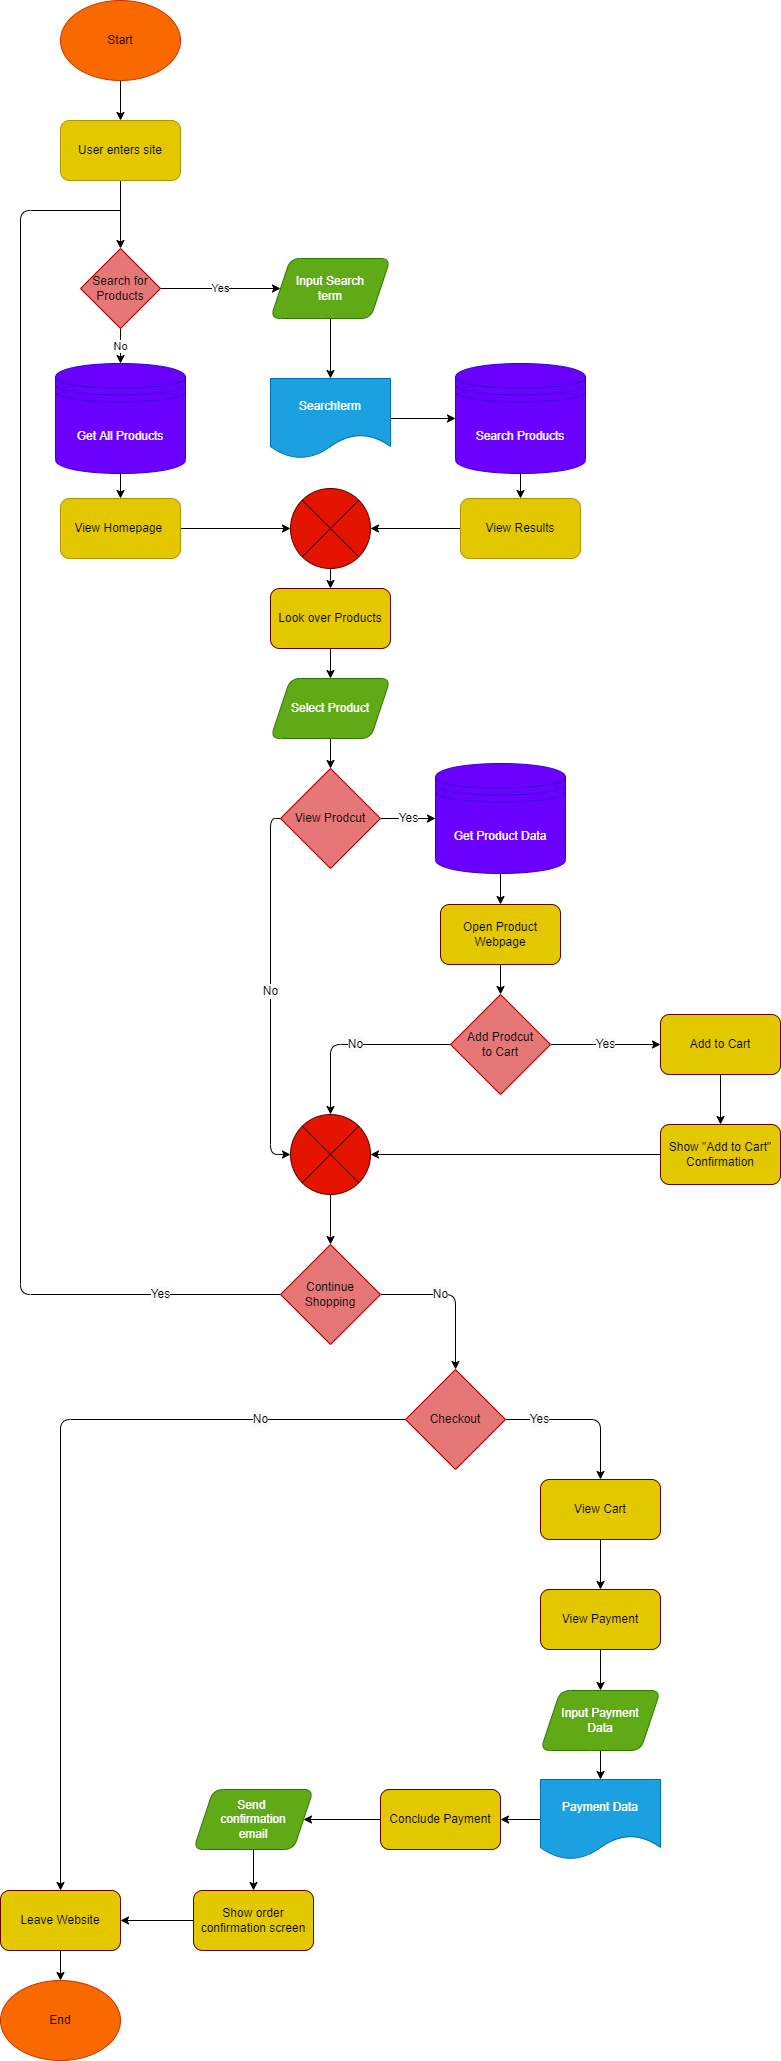

The diagram above was exported from draw.io. Its source (the exported page's mxGraphModel, read from the mxfile embedded in the PNG):
<mxGraphModel dx="1115" dy="790" grid="1" gridSize="10" guides="1" tooltips="1" connect="1" arrows="1" fold="1" page="1" pageScale="1" pageWidth="850" pageHeight="1100" background="#ffffff" math="0" shadow="0">
  <root>
    <mxCell id="0" />
    <mxCell id="1" parent="0" />
    <mxCell id="4" style="edgeStyle=none;html=1;exitX=0.5;exitY=1;exitDx=0;exitDy=0;entryX=0.5;entryY=0;entryDx=0;entryDy=0;strokeColor=#000000;" edge="1" parent="1" source="2" target="3">
      <mxGeometry relative="1" as="geometry" />
    </mxCell>
    <mxCell id="2" value="Start" style="ellipse;whiteSpace=wrap;html=1;fillColor=#fa6800;fontColor=#000000;strokeColor=#C73500;" vertex="1" parent="1">
      <mxGeometry x="80" y="60" width="120" height="80" as="geometry" />
    </mxCell>
    <mxCell id="82" style="edgeStyle=orthogonalEdgeStyle;html=1;exitX=0.5;exitY=1;exitDx=0;exitDy=0;labelBackgroundColor=#FAFAFA;fontFamily=Helvetica;fontSize=12;fontColor=#000000;strokeColor=#000000;" edge="1" parent="1" source="3" target="5">
      <mxGeometry relative="1" as="geometry" />
    </mxCell>
    <mxCell id="3" value="User enters site" style="rounded=1;whiteSpace=wrap;html=1;fillColor=#e3c800;fontColor=#000000;strokeColor=#B09500;" vertex="1" parent="1">
      <mxGeometry x="80" y="180" width="120" height="60" as="geometry" />
    </mxCell>
    <mxCell id="8" value="No" style="edgeStyle=none;html=1;exitX=0.5;exitY=1;exitDx=0;exitDy=0;fontColor=#000000;fillColor=#f5f5f5;strokeColor=#000000;labelBackgroundColor=#FAFAFA;" edge="1" parent="1" source="5" target="54">
      <mxGeometry relative="1" as="geometry" />
    </mxCell>
    <mxCell id="11" value="Yes" style="edgeStyle=none;html=1;exitX=1;exitY=0.5;exitDx=0;exitDy=0;entryX=0;entryY=0.5;entryDx=0;entryDy=0;labelBackgroundColor=#FAFAFA;fontColor=#000000;strokeColor=#000000;" edge="1" parent="1" source="5" target="10">
      <mxGeometry relative="1" as="geometry" />
    </mxCell>
    <mxCell id="5" value="Search for&lt;br&gt;Products" style="rhombus;whiteSpace=wrap;html=1;fillColor=#E57777;fontColor=#000000;strokeColor=#B20000;" vertex="1" parent="1">
      <mxGeometry x="100" y="308" width="80" height="80" as="geometry" />
    </mxCell>
    <mxCell id="56" style="edgeStyle=orthogonalEdgeStyle;html=1;exitX=1;exitY=0.5;exitDx=0;exitDy=0;entryX=0;entryY=0.5;entryDx=0;entryDy=0;labelBackgroundColor=#FAFAFA;fontFamily=Helvetica;fontSize=12;fontColor=#000000;strokeColor=#000000;" edge="1" parent="1" source="7" target="21">
      <mxGeometry relative="1" as="geometry" />
    </mxCell>
    <mxCell id="7" value="View Homepage&amp;nbsp;" style="rounded=1;whiteSpace=wrap;html=1;fontColor=#000000;fillColor=#e3c800;strokeColor=#B09500;" vertex="1" parent="1">
      <mxGeometry x="80" y="558" width="120" height="60" as="geometry" />
    </mxCell>
    <mxCell id="17" style="edgeStyle=none;html=1;exitX=0.5;exitY=1;exitDx=0;exitDy=0;entryX=0.5;entryY=0;entryDx=0;entryDy=0;labelBackgroundColor=#FAFAFA;fontFamily=Helvetica;fontSize=12;fontColor=#000000;strokeColor=#000000;" edge="1" parent="1" source="10" target="12">
      <mxGeometry relative="1" as="geometry" />
    </mxCell>
    <mxCell id="10" value="Input Search&lt;br&gt;term" style="shape=parallelogram;perimeter=parallelogramPerimeter;whiteSpace=wrap;html=1;fixedSize=1;fontColor=#ffffff;fillColor=#60a917;perimeterSpacing=0;rounded=1;strokeColor=#2D7600;" vertex="1" parent="1">
      <mxGeometry x="290" y="318" width="120" height="60" as="geometry" />
    </mxCell>
    <mxCell id="52" style="edgeStyle=orthogonalEdgeStyle;html=1;exitX=1;exitY=0.5;exitDx=0;exitDy=0;entryX=0;entryY=0.5;entryDx=0;entryDy=0;labelBackgroundColor=#FAFAFA;fontFamily=Helvetica;fontSize=12;fontColor=#000000;strokeColor=#000000;" edge="1" parent="1" source="12" target="50">
      <mxGeometry relative="1" as="geometry" />
    </mxCell>
    <mxCell id="12" value="Searchterm" style="shape=document;whiteSpace=wrap;html=1;boundedLbl=1;rounded=1;fontColor=#ffffff;fillColor=#1ba1e2;strokeColor=#006EAF;" vertex="1" parent="1">
      <mxGeometry x="290" y="438" width="120" height="80" as="geometry" />
    </mxCell>
    <mxCell id="51" style="edgeStyle=orthogonalEdgeStyle;html=1;exitX=0;exitY=0.5;exitDx=0;exitDy=0;labelBackgroundColor=#FAFAFA;fontFamily=Helvetica;fontSize=12;fontColor=#000000;strokeColor=#000000;" edge="1" parent="1" source="14" target="21">
      <mxGeometry relative="1" as="geometry" />
    </mxCell>
    <mxCell id="14" value="View Results" style="rounded=1;whiteSpace=wrap;html=1;fontColor=#000000;fillColor=#e3c800;strokeColor=#B09500;" vertex="1" parent="1">
      <mxGeometry x="480" y="558" width="120" height="60" as="geometry" />
    </mxCell>
    <mxCell id="24" style="edgeStyle=orthogonalEdgeStyle;html=1;exitX=0.5;exitY=1;exitDx=0;exitDy=0;labelBackgroundColor=#FAFAFA;fontFamily=Helvetica;fontSize=12;fontColor=#000000;strokeColor=#000000;entryX=0.5;entryY=0;entryDx=0;entryDy=0;" edge="1" parent="1" source="21" target="25">
      <mxGeometry relative="1" as="geometry">
        <mxPoint x="350" y="638" as="targetPoint" />
      </mxGeometry>
    </mxCell>
    <mxCell id="21" value="" style="shape=sumEllipse;perimeter=ellipsePerimeter;whiteSpace=wrap;html=1;backgroundOutline=1;rounded=1;fontFamily=Helvetica;fontSize=12;fontColor=#ffffff;strokeColor=#610000;fillColor=#e51400;" vertex="1" parent="1">
      <mxGeometry x="310" y="548" width="80" height="80" as="geometry" />
    </mxCell>
    <mxCell id="30" style="edgeStyle=orthogonalEdgeStyle;html=1;exitX=0.5;exitY=1;exitDx=0;exitDy=0;labelBackgroundColor=#FAFAFA;fontFamily=Helvetica;fontSize=12;fontColor=#000000;strokeColor=#000000;" edge="1" parent="1" source="25" target="27">
      <mxGeometry relative="1" as="geometry" />
    </mxCell>
    <mxCell id="25" value="Look over Products" style="rounded=1;whiteSpace=wrap;html=1;fontFamily=Helvetica;fontSize=12;fontColor=#000000;strokeColor=#610000;fillColor=#e3c800;" vertex="1" parent="1">
      <mxGeometry x="290" y="648" width="120" height="60" as="geometry" />
    </mxCell>
    <mxCell id="32" style="edgeStyle=orthogonalEdgeStyle;html=1;exitX=0.5;exitY=1;exitDx=0;exitDy=0;labelBackgroundColor=#FAFAFA;fontFamily=Helvetica;fontSize=12;fontColor=#000000;strokeColor=#000000;" edge="1" parent="1" source="27" target="31">
      <mxGeometry relative="1" as="geometry" />
    </mxCell>
    <mxCell id="27" value="Select Product" style="shape=parallelogram;perimeter=parallelogramPerimeter;whiteSpace=wrap;html=1;fixedSize=1;rounded=1;fontFamily=Helvetica;fontSize=12;fontColor=#ffffff;strokeColor=#2D7600;fillColor=#60a917;" vertex="1" parent="1">
      <mxGeometry x="290" y="738" width="120" height="60" as="geometry" />
    </mxCell>
    <mxCell id="34" value="Yes" style="edgeStyle=orthogonalEdgeStyle;html=1;exitX=1;exitY=0.5;exitDx=0;exitDy=0;labelBackgroundColor=#FAFAFA;fontFamily=Helvetica;fontSize=12;fontColor=#000000;strokeColor=#000000;" edge="1" parent="1" source="31" target="57">
      <mxGeometry relative="1" as="geometry" />
    </mxCell>
    <mxCell id="59" value="No" style="edgeStyle=orthogonalEdgeStyle;html=1;exitX=0;exitY=0.5;exitDx=0;exitDy=0;entryX=0;entryY=0.5;entryDx=0;entryDy=0;labelBackgroundColor=#FAFAFA;fontFamily=Helvetica;fontSize=12;fontColor=#000000;strokeColor=#000000;" edge="1" parent="1" source="31" target="41">
      <mxGeometry relative="1" as="geometry" />
    </mxCell>
    <mxCell id="31" value="View Prodcut&lt;br&gt;" style="rhombus;whiteSpace=wrap;html=1;fillColor=#E57777;fontColor=#000000;strokeColor=#B20000;" vertex="1" parent="1">
      <mxGeometry x="300" y="828" width="100" height="100" as="geometry" />
    </mxCell>
    <mxCell id="36" style="edgeStyle=orthogonalEdgeStyle;html=1;exitX=0.5;exitY=1;exitDx=0;exitDy=0;entryX=0.5;entryY=0;entryDx=0;entryDy=0;labelBackgroundColor=#FAFAFA;fontFamily=Helvetica;fontSize=12;fontColor=#000000;strokeColor=#000000;" edge="1" parent="1" source="33" target="35">
      <mxGeometry relative="1" as="geometry" />
    </mxCell>
    <mxCell id="33" value="Open Product&lt;br&gt;Webpage" style="rounded=1;whiteSpace=wrap;html=1;fontFamily=Helvetica;fontSize=12;fontColor=#000000;strokeColor=#610000;fillColor=#e3c800;" vertex="1" parent="1">
      <mxGeometry x="460" y="964" width="120" height="60" as="geometry" />
    </mxCell>
    <mxCell id="39" value="Yes" style="edgeStyle=orthogonalEdgeStyle;html=1;exitX=1;exitY=0.5;exitDx=0;exitDy=0;labelBackgroundColor=#FAFAFA;fontFamily=Helvetica;fontSize=12;fontColor=#000000;strokeColor=#000000;entryX=0;entryY=0.5;entryDx=0;entryDy=0;" edge="1" parent="1" source="35" target="61">
      <mxGeometry relative="1" as="geometry" />
    </mxCell>
    <mxCell id="45" value="No" style="edgeStyle=orthogonalEdgeStyle;html=1;exitX=0;exitY=0.5;exitDx=0;exitDy=0;entryX=0.5;entryY=0;entryDx=0;entryDy=0;labelBackgroundColor=#FAFAFA;fontFamily=Helvetica;fontSize=12;fontColor=#000000;strokeColor=#000000;" edge="1" parent="1" source="35" target="41">
      <mxGeometry relative="1" as="geometry" />
    </mxCell>
    <mxCell id="35" value="Add Prodcut&lt;br&gt;to Cart" style="rhombus;whiteSpace=wrap;html=1;fillColor=#E57777;fontColor=#000000;strokeColor=#B20000;" vertex="1" parent="1">
      <mxGeometry x="470" y="1054" width="100" height="100" as="geometry" />
    </mxCell>
    <mxCell id="62" style="edgeStyle=orthogonalEdgeStyle;html=1;exitX=0;exitY=0.5;exitDx=0;exitDy=0;labelBackgroundColor=#FAFAFA;fontFamily=Helvetica;fontSize=12;fontColor=#000000;strokeColor=#000000;" edge="1" parent="1" source="38" target="41">
      <mxGeometry relative="1" as="geometry" />
    </mxCell>
    <mxCell id="38" value="Show &quot;Add to Cart&quot;&lt;br&gt;Confirmation" style="rounded=1;whiteSpace=wrap;html=1;fontFamily=Helvetica;fontSize=12;fontColor=#000000;strokeColor=#610000;fillColor=#e3c800;" vertex="1" parent="1">
      <mxGeometry x="680" y="1184" width="120" height="60" as="geometry" />
    </mxCell>
    <mxCell id="48" style="edgeStyle=orthogonalEdgeStyle;html=1;exitX=0.5;exitY=1;exitDx=0;exitDy=0;labelBackgroundColor=#FAFAFA;fontFamily=Helvetica;fontSize=12;fontColor=#000000;strokeColor=#000000;" edge="1" parent="1" source="41" target="47">
      <mxGeometry relative="1" as="geometry" />
    </mxCell>
    <mxCell id="41" value="" style="shape=sumEllipse;perimeter=ellipsePerimeter;whiteSpace=wrap;html=1;backgroundOutline=1;rounded=1;fontFamily=Helvetica;fontSize=12;fontColor=#ffffff;strokeColor=#610000;fillColor=#e51400;" vertex="1" parent="1">
      <mxGeometry x="310" y="1174" width="80" height="80" as="geometry" />
    </mxCell>
    <mxCell id="70" value="No" style="edgeStyle=orthogonalEdgeStyle;html=1;exitX=1;exitY=0.5;exitDx=0;exitDy=0;entryX=0.5;entryY=0;entryDx=0;entryDy=0;labelBackgroundColor=#FAFAFA;fontFamily=Helvetica;fontSize=12;fontColor=#000000;strokeColor=#000000;" edge="1" parent="1" source="47" target="69">
      <mxGeometry x="-0.2" relative="1" as="geometry">
        <mxPoint as="offset" />
      </mxGeometry>
    </mxCell>
    <mxCell id="83" value="Yes" style="edgeStyle=orthogonalEdgeStyle;html=1;exitX=0;exitY=0.5;exitDx=0;exitDy=0;labelBackgroundColor=#FAFAFA;fontFamily=Helvetica;fontSize=12;fontColor=#000000;strokeColor=#000000;endArrow=none;endFill=0;" edge="1" parent="1" source="47">
      <mxGeometry x="-0.8338" relative="1" as="geometry">
        <mxPoint x="140" y="270" as="targetPoint" />
        <Array as="points">
          <mxPoint x="40" y="1354" />
          <mxPoint x="40" y="270" />
        </Array>
        <mxPoint as="offset" />
      </mxGeometry>
    </mxCell>
    <mxCell id="47" value="Continue&lt;br&gt;Shopping" style="rhombus;whiteSpace=wrap;html=1;fillColor=#E57777;fontColor=#000000;strokeColor=#B20000;" vertex="1" parent="1">
      <mxGeometry x="300" y="1304" width="100" height="100" as="geometry" />
    </mxCell>
    <mxCell id="53" value="" style="edgeStyle=orthogonalEdgeStyle;html=1;labelBackgroundColor=#FAFAFA;fontFamily=Helvetica;fontSize=12;fontColor=#000000;strokeColor=#000000;" edge="1" parent="1" source="50" target="14">
      <mxGeometry relative="1" as="geometry" />
    </mxCell>
    <mxCell id="50" value="Search Products" style="shape=datastore;whiteSpace=wrap;html=1;rounded=1;fontFamily=Helvetica;fontSize=12;fontColor=#ffffff;strokeColor=#3700CC;fillColor=#6a00ff;" vertex="1" parent="1">
      <mxGeometry x="475" y="423" width="130" height="110" as="geometry" />
    </mxCell>
    <mxCell id="55" style="edgeStyle=orthogonalEdgeStyle;html=1;exitX=0.5;exitY=1;exitDx=0;exitDy=0;entryX=0.5;entryY=0;entryDx=0;entryDy=0;labelBackgroundColor=#FAFAFA;fontFamily=Helvetica;fontSize=12;fontColor=#000000;strokeColor=#000000;" edge="1" parent="1" source="54" target="7">
      <mxGeometry relative="1" as="geometry" />
    </mxCell>
    <mxCell id="54" value="Get All Products" style="shape=datastore;whiteSpace=wrap;html=1;rounded=1;fontFamily=Helvetica;fontSize=12;fontColor=#ffffff;strokeColor=#3700CC;fillColor=#6a00ff;" vertex="1" parent="1">
      <mxGeometry x="75" y="423" width="130" height="110" as="geometry" />
    </mxCell>
    <mxCell id="60" style="edgeStyle=orthogonalEdgeStyle;html=1;exitX=0.5;exitY=1;exitDx=0;exitDy=0;entryX=0.5;entryY=0;entryDx=0;entryDy=0;labelBackgroundColor=#FAFAFA;fontFamily=Helvetica;fontSize=12;fontColor=#000000;strokeColor=#000000;" edge="1" parent="1" source="57" target="33">
      <mxGeometry relative="1" as="geometry" />
    </mxCell>
    <mxCell id="57" value="Get Product Data" style="shape=datastore;whiteSpace=wrap;html=1;rounded=1;fontFamily=Helvetica;fontSize=12;fontColor=#ffffff;strokeColor=#3700CC;fillColor=#6a00ff;" vertex="1" parent="1">
      <mxGeometry x="455" y="823" width="130" height="110" as="geometry" />
    </mxCell>
    <mxCell id="63" style="edgeStyle=orthogonalEdgeStyle;html=1;exitX=0.5;exitY=1;exitDx=0;exitDy=0;entryX=0.5;entryY=0;entryDx=0;entryDy=0;labelBackgroundColor=#FAFAFA;fontFamily=Helvetica;fontSize=12;fontColor=#000000;strokeColor=#000000;" edge="1" parent="1" source="61" target="38">
      <mxGeometry relative="1" as="geometry" />
    </mxCell>
    <mxCell id="61" value="Add to Cart" style="rounded=1;whiteSpace=wrap;html=1;fontFamily=Helvetica;fontSize=12;fontColor=#000000;strokeColor=#610000;fillColor=#e3c800;" vertex="1" parent="1">
      <mxGeometry x="680" y="1074" width="120" height="60" as="geometry" />
    </mxCell>
    <mxCell id="72" value="Yes" style="edgeStyle=orthogonalEdgeStyle;html=1;exitX=1;exitY=0.5;exitDx=0;exitDy=0;labelBackgroundColor=#FAFAFA;fontFamily=Helvetica;fontSize=12;fontColor=#000000;strokeColor=#000000;" edge="1" parent="1" source="69" target="71">
      <mxGeometry x="-0.561" relative="1" as="geometry">
        <mxPoint as="offset" />
      </mxGeometry>
    </mxCell>
    <mxCell id="92" value="No" style="edgeStyle=orthogonalEdgeStyle;html=1;exitX=0;exitY=0.5;exitDx=0;exitDy=0;entryX=0.5;entryY=0;entryDx=0;entryDy=0;labelBackgroundColor=#FAFAFA;fontFamily=Helvetica;fontSize=12;fontColor=#000000;endArrow=classic;endFill=1;strokeColor=#000000;" edge="1" parent="1" source="69" target="90">
      <mxGeometry x="-0.6446" relative="1" as="geometry">
        <mxPoint as="offset" />
      </mxGeometry>
    </mxCell>
    <mxCell id="69" value="Checkout" style="rhombus;whiteSpace=wrap;html=1;fillColor=#E57777;fontColor=#000000;strokeColor=#B20000;" vertex="1" parent="1">
      <mxGeometry x="425" y="1429" width="100" height="100" as="geometry" />
    </mxCell>
    <mxCell id="74" style="edgeStyle=orthogonalEdgeStyle;html=1;exitX=0.5;exitY=1;exitDx=0;exitDy=0;labelBackgroundColor=#FAFAFA;fontFamily=Helvetica;fontSize=12;fontColor=#000000;strokeColor=#000000;" edge="1" parent="1" source="71" target="73">
      <mxGeometry relative="1" as="geometry" />
    </mxCell>
    <mxCell id="71" value="View Cart" style="rounded=1;whiteSpace=wrap;html=1;fontFamily=Helvetica;fontSize=12;fontColor=#000000;strokeColor=#610000;fillColor=#e3c800;" vertex="1" parent="1">
      <mxGeometry x="560" y="1539" width="120" height="60" as="geometry" />
    </mxCell>
    <mxCell id="76" style="edgeStyle=orthogonalEdgeStyle;html=1;exitX=0.5;exitY=1;exitDx=0;exitDy=0;labelBackgroundColor=#FAFAFA;fontFamily=Helvetica;fontSize=12;fontColor=#000000;strokeColor=#000000;" edge="1" parent="1" source="73" target="75">
      <mxGeometry relative="1" as="geometry" />
    </mxCell>
    <mxCell id="73" value="View Payment" style="rounded=1;whiteSpace=wrap;html=1;fontFamily=Helvetica;fontSize=12;fontColor=#000000;strokeColor=#610000;fillColor=#e3c800;" vertex="1" parent="1">
      <mxGeometry x="560" y="1649" width="120" height="60" as="geometry" />
    </mxCell>
    <mxCell id="79" value="" style="edgeStyle=orthogonalEdgeStyle;html=1;labelBackgroundColor=#FAFAFA;fontFamily=Helvetica;fontSize=12;fontColor=#000000;strokeColor=#000000;" edge="1" parent="1" source="75" target="77">
      <mxGeometry relative="1" as="geometry" />
    </mxCell>
    <mxCell id="75" value="Input Payment&lt;br&gt;Data" style="shape=parallelogram;perimeter=parallelogramPerimeter;whiteSpace=wrap;html=1;fixedSize=1;fontColor=#ffffff;fillColor=#60a917;perimeterSpacing=0;rounded=1;strokeColor=#2D7600;" vertex="1" parent="1">
      <mxGeometry x="560" y="1750" width="120" height="60" as="geometry" />
    </mxCell>
    <mxCell id="81" style="edgeStyle=orthogonalEdgeStyle;html=1;exitX=0;exitY=0.5;exitDx=0;exitDy=0;labelBackgroundColor=#FAFAFA;fontFamily=Helvetica;fontSize=12;fontColor=#000000;strokeColor=#000000;" edge="1" parent="1" source="77" target="80">
      <mxGeometry relative="1" as="geometry" />
    </mxCell>
    <mxCell id="77" value="Payment Data" style="shape=document;whiteSpace=wrap;html=1;boundedLbl=1;rounded=1;fontColor=#ffffff;fillColor=#1ba1e2;strokeColor=#006EAF;" vertex="1" parent="1">
      <mxGeometry x="560" y="1839" width="120" height="80" as="geometry" />
    </mxCell>
    <mxCell id="85" style="edgeStyle=orthogonalEdgeStyle;html=1;exitX=0;exitY=0.5;exitDx=0;exitDy=0;entryX=1;entryY=0.5;entryDx=0;entryDy=0;labelBackgroundColor=#FAFAFA;fontFamily=Helvetica;fontSize=12;fontColor=#000000;endArrow=classic;endFill=1;strokeColor=#000000;" edge="1" parent="1" source="80" target="84">
      <mxGeometry relative="1" as="geometry" />
    </mxCell>
    <mxCell id="80" value="Conclude Payment" style="rounded=1;whiteSpace=wrap;html=1;fontFamily=Helvetica;fontSize=12;fontColor=#000000;strokeColor=#610000;fillColor=#e3c800;" vertex="1" parent="1">
      <mxGeometry x="400" y="1849" width="120" height="60" as="geometry" />
    </mxCell>
    <mxCell id="89" style="edgeStyle=orthogonalEdgeStyle;html=1;exitX=0.5;exitY=1;exitDx=0;exitDy=0;entryX=0.5;entryY=0;entryDx=0;entryDy=0;labelBackgroundColor=#FAFAFA;fontFamily=Helvetica;fontSize=12;fontColor=#000000;endArrow=classic;endFill=1;strokeColor=#000000;" edge="1" parent="1" source="84" target="88">
      <mxGeometry relative="1" as="geometry" />
    </mxCell>
    <mxCell id="84" value="Send &lt;br&gt;confirmation&lt;br&gt;email" style="shape=parallelogram;perimeter=parallelogramPerimeter;whiteSpace=wrap;html=1;fixedSize=1;fontColor=#ffffff;fillColor=#60a917;perimeterSpacing=0;rounded=1;strokeColor=#2D7600;" vertex="1" parent="1">
      <mxGeometry x="213" y="1849" width="120" height="60" as="geometry" />
    </mxCell>
    <mxCell id="91" style="edgeStyle=orthogonalEdgeStyle;html=1;exitX=0;exitY=0.5;exitDx=0;exitDy=0;entryX=1;entryY=0.5;entryDx=0;entryDy=0;labelBackgroundColor=#FAFAFA;fontFamily=Helvetica;fontSize=12;fontColor=#000000;endArrow=classic;endFill=1;strokeColor=#000000;" edge="1" parent="1" source="88" target="90">
      <mxGeometry relative="1" as="geometry" />
    </mxCell>
    <mxCell id="88" value="Show order&lt;br&gt;confirmation screen" style="rounded=1;whiteSpace=wrap;html=1;fontFamily=Helvetica;fontSize=12;fontColor=#000000;strokeColor=#610000;fillColor=#e3c800;" vertex="1" parent="1">
      <mxGeometry x="213" y="1950" width="120" height="60" as="geometry" />
    </mxCell>
    <mxCell id="94" style="edgeStyle=orthogonalEdgeStyle;html=1;exitX=0.5;exitY=1;exitDx=0;exitDy=0;entryX=0.5;entryY=0;entryDx=0;entryDy=0;labelBackgroundColor=#FAFAFA;fontFamily=Helvetica;fontSize=12;fontColor=#000000;endArrow=classic;endFill=1;strokeColor=#000000;" edge="1" parent="1" source="90" target="93">
      <mxGeometry relative="1" as="geometry" />
    </mxCell>
    <mxCell id="90" value="Leave Website" style="rounded=1;whiteSpace=wrap;html=1;fontFamily=Helvetica;fontSize=12;fontColor=#000000;strokeColor=#610000;fillColor=#e3c800;" vertex="1" parent="1">
      <mxGeometry x="20" y="1950" width="120" height="60" as="geometry" />
    </mxCell>
    <mxCell id="93" value="End" style="ellipse;whiteSpace=wrap;html=1;fillColor=#fa6800;fontColor=#000000;strokeColor=#C73500;" vertex="1" parent="1">
      <mxGeometry x="20" y="2040" width="120" height="80" as="geometry" />
    </mxCell>
  </root>
</mxGraphModel>